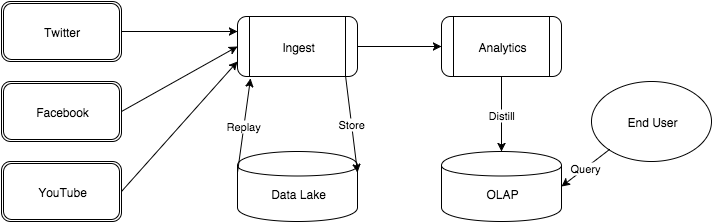

The diagram above was exported from draw.io. Its source (the exported page's mxGraphModel, read from the mxfile embedded in the PNG):
<mxGraphModel dx="790" dy="507" grid="1" gridSize="10" guides="1" tooltips="1" connect="1" arrows="1" fold="1" page="1" pageScale="1" pageWidth="826" pageHeight="1169" background="#ffffff" math="0">
  <root>
    <mxCell id="0" />
    <mxCell id="1" parent="0" />
    <mxCell id="2" value="Twitter" style="shape=ext;double=1;rounded=1;whiteSpace=wrap;html=1;fillColor=none;" vertex="1" parent="1">
      <mxGeometry x="40" y="90" width="120" height="60" as="geometry" />
    </mxCell>
    <mxCell id="3" value="Facebook" style="shape=ext;double=1;rounded=1;whiteSpace=wrap;html=1;fillColor=none;" vertex="1" parent="1">
      <mxGeometry x="40" y="170" width="120" height="60" as="geometry" />
    </mxCell>
    <mxCell id="4" value="YouTube" style="shape=ext;double=1;rounded=1;whiteSpace=wrap;html=1;fillColor=none;" vertex="1" parent="1">
      <mxGeometry x="40" y="250" width="120" height="60" as="geometry" />
    </mxCell>
    <mxCell id="5" value="Ingest" style="shape=process;whiteSpace=wrap;html=1;rounded=1;fillColor=none;" vertex="1" parent="1">
      <mxGeometry x="276" y="105" width="120" height="60" as="geometry" />
    </mxCell>
    <mxCell id="6" value="&lt;div&gt;&lt;br&gt;&lt;/div&gt;Data Lake" style="shape=cylinder;whiteSpace=wrap;html=1;rounded=1;fillColor=none;" vertex="1" parent="1">
      <mxGeometry x="276" y="240" width="120" height="70" as="geometry" />
    </mxCell>
    <mxCell id="7" value="" style="endArrow=classic;html=1;entryX=0;entryY=0.25;exitX=1;exitY=0.5;" edge="1" parent="1" source="2" target="5">
      <mxGeometry width="50" height="50" relative="1" as="geometry">
        <mxPoint x="210" y="270" as="sourcePoint" />
        <mxPoint x="260" y="220" as="targetPoint" />
      </mxGeometry>
    </mxCell>
    <mxCell id="8" value="" style="endArrow=classic;html=1;entryX=0;entryY=0.5;exitX=1;exitY=0.5;" edge="1" parent="1" source="3" target="5">
      <mxGeometry width="50" height="50" relative="1" as="geometry">
        <mxPoint x="260" y="300" as="sourcePoint" />
        <mxPoint x="310" y="250" as="targetPoint" />
      </mxGeometry>
    </mxCell>
    <mxCell id="9" value="" style="endArrow=classic;html=1;entryX=0;entryY=0.75;exitX=1;exitY=0.5;" edge="1" parent="1" source="4" target="5">
      <mxGeometry x="170" y="130" width="50" height="50" as="geometry">
        <mxPoint x="170" y="210" as="sourcePoint" />
        <mxPoint x="370" y="130" as="targetPoint" />
      </mxGeometry>
    </mxCell>
    <mxCell id="10" value="Store" style="endArrow=classic;html=1;exitX=0.9;exitY=0.983;exitPerimeter=0;entryX=1;entryY=0.3;" edge="1" parent="1" source="5" target="6">
      <mxGeometry width="50" height="50" relative="1" as="geometry">
        <mxPoint x="460" y="250" as="sourcePoint" />
        <mxPoint x="510" y="200" as="targetPoint" />
      </mxGeometry>
    </mxCell>
    <mxCell id="12" value="Replay" style="endArrow=classic;html=1;exitX=0;exitY=0.3;entryX=0.108;entryY=1.033;entryPerimeter=0;" edge="1" parent="1" source="6" target="5">
      <mxGeometry width="50" height="50" relative="1" as="geometry">
        <mxPoint x="360" y="240" as="sourcePoint" />
        <mxPoint x="372" y="152" as="targetPoint" />
      </mxGeometry>
    </mxCell>
    <mxCell id="13" value="Analytics" style="shape=process;whiteSpace=wrap;html=1;rounded=1;fillColor=none;" vertex="1" parent="1">
      <mxGeometry x="480" y="105" width="120" height="60" as="geometry" />
    </mxCell>
    <mxCell id="14" value="&lt;div&gt;&lt;br&gt;&lt;/div&gt;OLAP" style="shape=cylinder;whiteSpace=wrap;html=1;rounded=1;fillColor=none;" vertex="1" parent="1">
      <mxGeometry x="480" y="240" width="120" height="70" as="geometry" />
    </mxCell>
    <mxCell id="15" value="" style="endArrow=classic;html=1;exitX=1;exitY=0.5;entryX=0;entryY=0.5;" edge="1" parent="1" source="5" target="13">
      <mxGeometry width="50" height="50" relative="1" as="geometry">
        <mxPoint x="310" y="470" as="sourcePoint" />
        <mxPoint x="360" y="420" as="targetPoint" />
      </mxGeometry>
    </mxCell>
    <mxCell id="16" value="Distill" style="endArrow=classic;html=1;exitX=0.5;exitY=1;entryX=0.5;entryY=0;" edge="1" parent="1" source="13" target="14">
      <mxGeometry width="50" height="50" relative="1" as="geometry">
        <mxPoint x="530" y="240" as="sourcePoint" />
        <mxPoint x="580" y="190" as="targetPoint" />
      </mxGeometry>
    </mxCell>
    <mxCell id="18" value="End User" style="ellipse;whiteSpace=wrap;html=1;rounded=1;fillColor=none;" vertex="1" parent="1">
      <mxGeometry x="630" y="170" width="120" height="80" as="geometry" />
    </mxCell>
    <mxCell id="19" value="Query" style="endArrow=classic;html=1;exitX=0;exitY=1;entryX=1;entryY=0.5;" edge="1" parent="1" source="18" target="14">
      <mxGeometry width="50" height="50" relative="1" as="geometry">
        <mxPoint x="670" y="340" as="sourcePoint" />
        <mxPoint x="720" y="290" as="targetPoint" />
      </mxGeometry>
    </mxCell>
  </root>
</mxGraphModel>